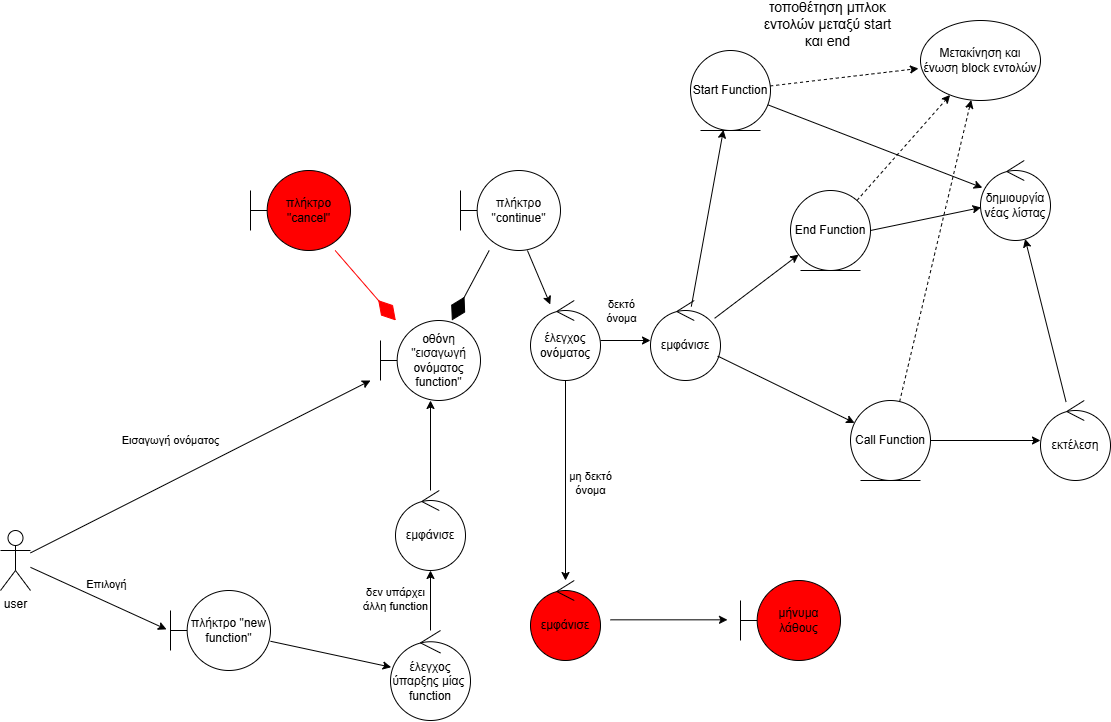

The diagram above was exported from draw.io. Its source (the exported page's mxGraphModel, read from the mxfile embedded in the PNG):
<mxGraphModel dx="2592" dy="1205" grid="1" gridSize="10" guides="1" tooltips="1" connect="1" arrows="1" fold="1" page="0" pageScale="1" pageWidth="690" pageHeight="980" math="0" shadow="0">
  <root>
    <mxCell id="0" />
    <mxCell id="1" parent="0" />
    <mxCell id="9vj_CZDRDECv-8ZRoS0h-1" value="user" style="shape=umlActor;verticalLabelPosition=bottom;verticalAlign=top;html=1;outlineConnect=0;" parent="1" vertex="1">
      <mxGeometry x="-830" y="290" width="30" height="60" as="geometry" />
    </mxCell>
    <mxCell id="9vj_CZDRDECv-8ZRoS0h-3" value="πλήκτρο &quot;new&lt;div&gt;function&quot;&lt;/div&gt;" style="shape=umlBoundary;whiteSpace=wrap;html=1;" parent="1" vertex="1">
      <mxGeometry x="-660" y="350" width="100" height="80" as="geometry" />
    </mxCell>
    <mxCell id="9vj_CZDRDECv-8ZRoS0h-5" value="εμφάνισε" style="ellipse;shape=umlControl;whiteSpace=wrap;html=1;" parent="1" vertex="1">
      <mxGeometry x="-435" y="250" width="70" height="80" as="geometry" />
    </mxCell>
    <mxCell id="9vj_CZDRDECv-8ZRoS0h-7" value="οθόνη &quot;εισαγωγή ονόματος function&quot;" style="shape=umlBoundary;whiteSpace=wrap;html=1;" parent="1" vertex="1">
      <mxGeometry x="-450" y="80" width="100" height="80" as="geometry" />
    </mxCell>
    <mxCell id="9vj_CZDRDECv-8ZRoS0h-10" value="Eισαγωγή ονόματος" style="endArrow=classic;html=1;rounded=0;" parent="1" source="9vj_CZDRDECv-8ZRoS0h-1" edge="1">
      <mxGeometry x="-0.0782" y="37" width="50" height="50" relative="1" as="geometry">
        <mxPoint x="-720" y="200" as="sourcePoint" />
        <mxPoint x="-460" y="140" as="targetPoint" />
        <mxPoint as="offset" />
      </mxGeometry>
    </mxCell>
    <mxCell id="9vj_CZDRDECv-8ZRoS0h-11" value="εμφάνισε" style="ellipse;shape=umlControl;whiteSpace=wrap;html=1;" parent="1" vertex="1">
      <mxGeometry x="-180" y="60" width="70" height="80" as="geometry" />
    </mxCell>
    <mxCell id="9vj_CZDRDECv-8ZRoS0h-16" value="Start Function" style="ellipse;shape=umlEntity;whiteSpace=wrap;html=1;" parent="1" vertex="1">
      <mxGeometry x="-140" y="-190" width="80" height="80" as="geometry" />
    </mxCell>
    <mxCell id="9vj_CZDRDECv-8ZRoS0h-32" style="edgeStyle=orthogonalEdgeStyle;rounded=0;orthogonalLoop=1;jettySize=auto;html=1;" parent="1" source="9vj_CZDRDECv-8ZRoS0h-17" target="9vj_CZDRDECv-8ZRoS0h-31" edge="1">
      <mxGeometry relative="1" as="geometry" />
    </mxCell>
    <mxCell id="9vj_CZDRDECv-8ZRoS0h-17" value="Call Function" style="ellipse;shape=umlEntity;whiteSpace=wrap;html=1;" parent="1" vertex="1">
      <mxGeometry x="20" y="160" width="80" height="80" as="geometry" />
    </mxCell>
    <mxCell id="9vj_CZDRDECv-8ZRoS0h-18" value="End Function" style="ellipse;shape=umlEntity;whiteSpace=wrap;html=1;" parent="1" vertex="1">
      <mxGeometry x="-40" y="-50" width="80" height="80" as="geometry" />
    </mxCell>
    <mxCell id="9vj_CZDRDECv-8ZRoS0h-19" value="" style="endArrow=classic;html=1;rounded=0;" parent="1" source="9vj_CZDRDECv-8ZRoS0h-11" target="9vj_CZDRDECv-8ZRoS0h-17" edge="1">
      <mxGeometry width="50" height="50" relative="1" as="geometry">
        <mxPoint x="-60" y="340" as="sourcePoint" />
        <mxPoint x="-10" y="290" as="targetPoint" />
      </mxGeometry>
    </mxCell>
    <mxCell id="9vj_CZDRDECv-8ZRoS0h-20" value="" style="endArrow=classic;html=1;rounded=0;" parent="1" source="9vj_CZDRDECv-8ZRoS0h-11" target="9vj_CZDRDECv-8ZRoS0h-18" edge="1">
      <mxGeometry width="50" height="50" relative="1" as="geometry">
        <mxPoint x="-150" y="240" as="sourcePoint" />
        <mxPoint x="-100" y="190" as="targetPoint" />
      </mxGeometry>
    </mxCell>
    <mxCell id="9vj_CZDRDECv-8ZRoS0h-21" value="" style="endArrow=classic;html=1;rounded=0;exitX=0.583;exitY=0.076;exitDx=0;exitDy=0;exitPerimeter=0;" parent="1" source="9vj_CZDRDECv-8ZRoS0h-11" target="9vj_CZDRDECv-8ZRoS0h-16" edge="1">
      <mxGeometry width="50" height="50" relative="1" as="geometry">
        <mxPoint x="-165" y="120" as="sourcePoint" />
        <mxPoint x="-115" y="70" as="targetPoint" />
      </mxGeometry>
    </mxCell>
    <mxCell id="9vj_CZDRDECv-8ZRoS0h-22" value="Μετακίνηση και ένωση block εντολών" style="ellipse;whiteSpace=wrap;html=1;" parent="1" vertex="1">
      <mxGeometry x="90" y="-220" width="120" height="80" as="geometry" />
    </mxCell>
    <mxCell id="9vj_CZDRDECv-8ZRoS0h-23" value="τοποθέτηση μπλοκ&lt;div&gt;εντολών μεταξύ start&lt;/div&gt;&lt;div&gt;και end&lt;/div&gt;" style="html=1;labelBackgroundColor=#ffffff;startArrow=none;startFill=0;startSize=6;endArrow=classic;endFill=1;endSize=6;jettySize=auto;orthogonalLoop=1;strokeWidth=1;dashed=1;fontSize=14;rounded=0;entryX=-0.017;entryY=0.6;entryDx=0;entryDy=0;entryPerimeter=0;" parent="1" source="9vj_CZDRDECv-8ZRoS0h-16" target="9vj_CZDRDECv-8ZRoS0h-22" edge="1">
      <mxGeometry x="-0.1482" y="54" width="60" height="60" relative="1" as="geometry">
        <mxPoint x="-40" y="-110" as="sourcePoint" />
        <mxPoint x="20" y="-170" as="targetPoint" />
        <mxPoint as="offset" />
      </mxGeometry>
    </mxCell>
    <mxCell id="9vj_CZDRDECv-8ZRoS0h-24" value="δημιουργία&lt;div&gt;νέας λίστας&lt;/div&gt;" style="ellipse;shape=umlControl;whiteSpace=wrap;html=1;" parent="1" vertex="1">
      <mxGeometry x="150" y="-80" width="70" height="80" as="geometry" />
    </mxCell>
    <mxCell id="9vj_CZDRDECv-8ZRoS0h-25" value="" style="endArrow=classic;html=1;rounded=0;" parent="1" source="9vj_CZDRDECv-8ZRoS0h-16" target="9vj_CZDRDECv-8ZRoS0h-24" edge="1">
      <mxGeometry width="50" height="50" relative="1" as="geometry">
        <mxPoint x="-10" y="-50" as="sourcePoint" />
        <mxPoint x="40" y="-100" as="targetPoint" />
      </mxGeometry>
    </mxCell>
    <mxCell id="9vj_CZDRDECv-8ZRoS0h-26" value="" style="endArrow=classic;html=1;rounded=0;exitX=1;exitY=0.5;exitDx=0;exitDy=0;" parent="1" source="9vj_CZDRDECv-8ZRoS0h-18" target="9vj_CZDRDECv-8ZRoS0h-24" edge="1">
      <mxGeometry width="50" height="50" relative="1" as="geometry">
        <mxPoint x="140" y="110" as="sourcePoint" />
        <mxPoint x="190" y="60" as="targetPoint" />
      </mxGeometry>
    </mxCell>
    <mxCell id="9vj_CZDRDECv-8ZRoS0h-29" value="" style="html=1;labelBackgroundColor=#ffffff;startArrow=none;startFill=0;startSize=6;endArrow=classic;endFill=1;endSize=6;jettySize=auto;orthogonalLoop=1;strokeWidth=1;dashed=1;fontSize=14;rounded=0;" parent="1" source="9vj_CZDRDECv-8ZRoS0h-18" target="9vj_CZDRDECv-8ZRoS0h-22" edge="1">
      <mxGeometry width="60" height="60" relative="1" as="geometry">
        <mxPoint x="-60" y="340" as="sourcePoint" />
        <mxPoint y="280" as="targetPoint" />
      </mxGeometry>
    </mxCell>
    <mxCell id="9vj_CZDRDECv-8ZRoS0h-30" value="" style="html=1;labelBackgroundColor=#ffffff;startArrow=none;startFill=0;startSize=6;endArrow=classic;endFill=1;endSize=6;jettySize=auto;orthogonalLoop=1;strokeWidth=1;dashed=1;fontSize=14;rounded=0;" parent="1" source="9vj_CZDRDECv-8ZRoS0h-17" target="9vj_CZDRDECv-8ZRoS0h-22" edge="1">
      <mxGeometry x="-0.2812" y="-56" width="60" height="60" relative="1" as="geometry">
        <mxPoint x="130" y="160" as="sourcePoint" />
        <mxPoint x="190" y="100" as="targetPoint" />
        <mxPoint as="offset" />
      </mxGeometry>
    </mxCell>
    <mxCell id="9vj_CZDRDECv-8ZRoS0h-31" value="εκτέλεση" style="ellipse;shape=umlControl;whiteSpace=wrap;html=1;" parent="1" vertex="1">
      <mxGeometry x="210" y="160" width="70" height="80" as="geometry" />
    </mxCell>
    <mxCell id="9vj_CZDRDECv-8ZRoS0h-34" value="" style="endArrow=classic;html=1;rounded=0;" parent="1" source="9vj_CZDRDECv-8ZRoS0h-31" target="9vj_CZDRDECv-8ZRoS0h-24" edge="1">
      <mxGeometry width="50" height="50" relative="1" as="geometry">
        <mxPoint x="-60" y="340" as="sourcePoint" />
        <mxPoint x="-10" y="290" as="targetPoint" />
      </mxGeometry>
    </mxCell>
    <mxCell id="9vj_CZDRDECv-8ZRoS0h-35" value="πλήκτρο&lt;div&gt;&quot;continue&quot;&lt;/div&gt;" style="shape=umlBoundary;whiteSpace=wrap;html=1;" parent="1" vertex="1">
      <mxGeometry x="-370" y="-70" width="100" height="80" as="geometry" />
    </mxCell>
    <mxCell id="9vj_CZDRDECv-8ZRoS0h-36" value="" style="endArrow=diamondThin;endFill=1;endSize=24;html=1;rounded=0;" parent="1" source="9vj_CZDRDECv-8ZRoS0h-35" target="9vj_CZDRDECv-8ZRoS0h-7" edge="1">
      <mxGeometry width="160" relative="1" as="geometry">
        <mxPoint x="-120" y="310" as="sourcePoint" />
        <mxPoint x="40" y="310" as="targetPoint" />
      </mxGeometry>
    </mxCell>
    <mxCell id="9vj_CZDRDECv-8ZRoS0h-37" value="" style="endArrow=classic;html=1;rounded=0;" parent="1" source="9vj_CZDRDECv-8ZRoS0h-35" target="9vj_CZDRDECv-8ZRoS0h-38" edge="1">
      <mxGeometry x="-0.0621" y="20" width="50" height="50" relative="1" as="geometry">
        <mxPoint x="-60" y="340" as="sourcePoint" />
        <mxPoint x="-10" y="290" as="targetPoint" />
        <mxPoint as="offset" />
      </mxGeometry>
    </mxCell>
    <mxCell id="9vj_CZDRDECv-8ZRoS0h-38" value="έλεγχος&lt;div&gt;ονόματος&lt;/div&gt;" style="ellipse;shape=umlControl;whiteSpace=wrap;html=1;" parent="1" vertex="1">
      <mxGeometry x="-300" y="60" width="70" height="80" as="geometry" />
    </mxCell>
    <mxCell id="9vj_CZDRDECv-8ZRoS0h-39" value="δεκτό&lt;div&gt;όνομα&lt;/div&gt;" style="endArrow=classic;html=1;rounded=0;" parent="1" source="9vj_CZDRDECv-8ZRoS0h-38" target="9vj_CZDRDECv-8ZRoS0h-11" edge="1">
      <mxGeometry x="-0.1424" y="29" width="50" height="50" relative="1" as="geometry">
        <mxPoint x="-60" y="340" as="sourcePoint" />
        <mxPoint x="-10" y="290" as="targetPoint" />
        <mxPoint as="offset" />
      </mxGeometry>
    </mxCell>
    <mxCell id="9vj_CZDRDECv-8ZRoS0h-40" value="εμφάνισε" style="ellipse;shape=umlControl;whiteSpace=wrap;html=1;fillColor=light-dark(#FF0000,#FF0000);" parent="1" vertex="1">
      <mxGeometry x="-300" y="340" width="70" height="80" as="geometry" />
    </mxCell>
    <mxCell id="9vj_CZDRDECv-8ZRoS0h-41" value="μη δεκτό&lt;div&gt;όνομα&lt;/div&gt;" style="endArrow=classic;html=1;rounded=0;" parent="1" source="9vj_CZDRDECv-8ZRoS0h-38" target="9vj_CZDRDECv-8ZRoS0h-40" edge="1">
      <mxGeometry x="0.0323" y="25" width="50" height="50" relative="1" as="geometry">
        <mxPoint x="-60" y="340" as="sourcePoint" />
        <mxPoint x="-10" y="290" as="targetPoint" />
        <mxPoint as="offset" />
      </mxGeometry>
    </mxCell>
    <mxCell id="9vj_CZDRDECv-8ZRoS0h-42" value="μήνυμα λάθους" style="shape=umlBoundary;whiteSpace=wrap;html=1;fillColor=light-dark(#FF0000,#FF0000);" parent="1" vertex="1">
      <mxGeometry x="-90" y="340" width="100" height="80" as="geometry" />
    </mxCell>
    <mxCell id="9vj_CZDRDECv-8ZRoS0h-43" value="" style="endArrow=classic;html=1;rounded=0;" parent="1" edge="1">
      <mxGeometry width="50" height="50" relative="1" as="geometry">
        <mxPoint x="-220" y="379.33" as="sourcePoint" />
        <mxPoint x="-103" y="379.33" as="targetPoint" />
      </mxGeometry>
    </mxCell>
    <mxCell id="9vj_CZDRDECv-8ZRoS0h-44" value="πλήκτρο&lt;div&gt;&quot;cancel&quot;&lt;/div&gt;" style="shape=umlBoundary;whiteSpace=wrap;html=1;fillColor=light-dark(#FF0000,#FF0000);" parent="1" vertex="1">
      <mxGeometry x="-580" y="-70" width="100" height="80" as="geometry" />
    </mxCell>
    <mxCell id="9vj_CZDRDECv-8ZRoS0h-45" value="" style="endArrow=diamondThin;endFill=1;endSize=24;html=1;rounded=0;fillColor=light-dark(#FF0000,#FF0000);strokeColor=light-dark(#FF0000,#FF0000);" parent="1" source="9vj_CZDRDECv-8ZRoS0h-44" target="9vj_CZDRDECv-8ZRoS0h-7" edge="1">
      <mxGeometry width="160" relative="1" as="geometry">
        <mxPoint x="-353" y="20" as="sourcePoint" />
        <mxPoint x="-382" y="110" as="targetPoint" />
      </mxGeometry>
    </mxCell>
    <mxCell id="9vj_CZDRDECv-8ZRoS0h-52" value="έλεγχος ύπαρξης μίας&amp;nbsp;&lt;div&gt;function&lt;/div&gt;" style="ellipse;shape=umlControl;whiteSpace=wrap;html=1;" parent="1" vertex="1">
      <mxGeometry x="-440" y="390" width="80" height="90" as="geometry" />
    </mxCell>
    <mxCell id="9vj_CZDRDECv-8ZRoS0h-53" value="Επιλογή" style="endArrow=classic;html=1;rounded=0;entryX=-0.04;entryY=0.486;entryDx=0;entryDy=0;entryPerimeter=0;" parent="1" source="9vj_CZDRDECv-8ZRoS0h-1" target="9vj_CZDRDECv-8ZRoS0h-3" edge="1">
      <mxGeometry x="0.0097" y="16" width="50" height="50" relative="1" as="geometry">
        <mxPoint x="-60" y="340" as="sourcePoint" />
        <mxPoint x="-10" y="290" as="targetPoint" />
        <mxPoint as="offset" />
      </mxGeometry>
    </mxCell>
    <mxCell id="9vj_CZDRDECv-8ZRoS0h-54" value="" style="endArrow=classic;html=1;rounded=0;" parent="1" source="9vj_CZDRDECv-8ZRoS0h-3" target="9vj_CZDRDECv-8ZRoS0h-52" edge="1">
      <mxGeometry width="50" height="50" relative="1" as="geometry">
        <mxPoint x="-60" y="340" as="sourcePoint" />
        <mxPoint x="-10" y="290" as="targetPoint" />
      </mxGeometry>
    </mxCell>
    <mxCell id="9vj_CZDRDECv-8ZRoS0h-55" value="δεν υπάρχει&lt;div&gt;άλλη function&lt;/div&gt;" style="endArrow=classic;html=1;rounded=0;" parent="1" source="9vj_CZDRDECv-8ZRoS0h-52" target="9vj_CZDRDECv-8ZRoS0h-5" edge="1">
      <mxGeometry y="35" width="50" height="50" relative="1" as="geometry">
        <mxPoint x="-60" y="340" as="sourcePoint" />
        <mxPoint x="-10" y="290" as="targetPoint" />
        <mxPoint as="offset" />
      </mxGeometry>
    </mxCell>
    <mxCell id="9vj_CZDRDECv-8ZRoS0h-56" value="" style="endArrow=classic;html=1;rounded=0;" parent="1" source="9vj_CZDRDECv-8ZRoS0h-5" target="9vj_CZDRDECv-8ZRoS0h-7" edge="1">
      <mxGeometry width="50" height="50" relative="1" as="geometry">
        <mxPoint x="-60" y="340" as="sourcePoint" />
        <mxPoint x="-10" y="290" as="targetPoint" />
      </mxGeometry>
    </mxCell>
  </root>
</mxGraphModel>